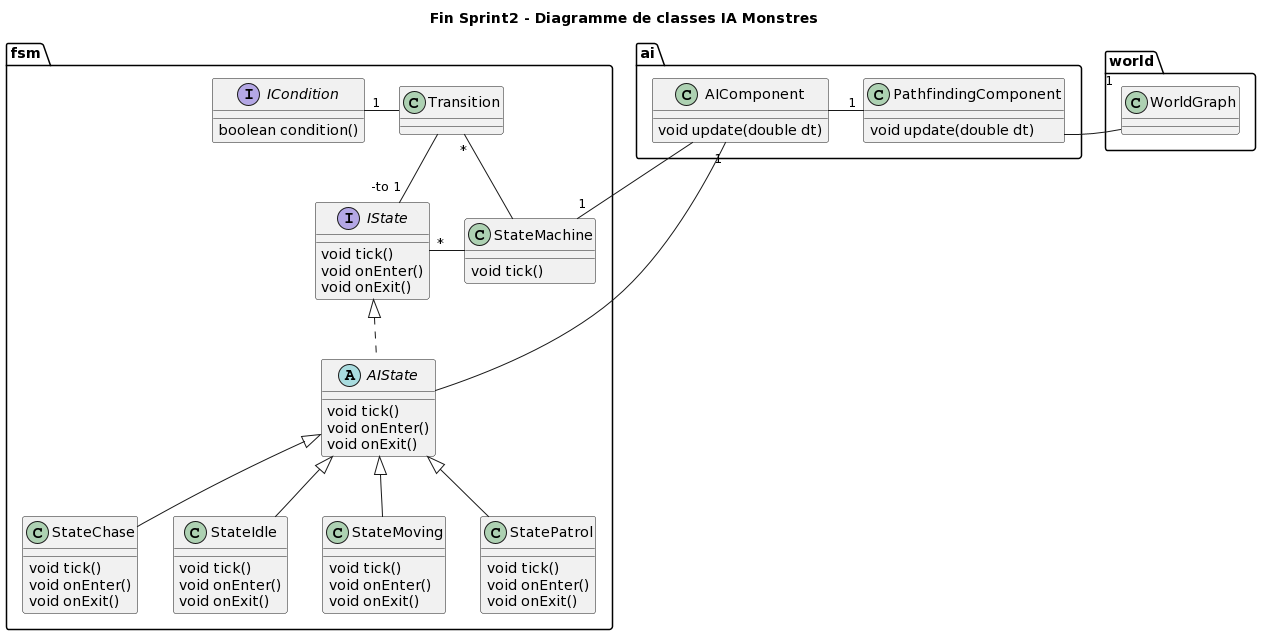

The diagram above was rendered by PlantUML. Its source (embedded in the PNG):
@startuml
title "Fin Sprint2 - Diagramme de classes IA Monstres"

package ai{
class PathfindingComponent{
void update(double dt)
}

class AIComponent{
void update(double dt)
}
}

package fsm{
class StateMachine{
void tick()
}

interface IState {
void tick()
void onEnter()
void onExit()
}

class Transition{

}

interface ICondition {
boolean condition()
}


abstract class AIState implements IState{
void tick()
void onEnter()
void onExit()
}

class StateChase extends AIState{
void tick()
void onEnter()
void onExit()
}

class StateIdle extends AIState{
void tick()
void onEnter()
void onExit()
}

class StateMoving extends AIState{
void tick()
void onEnter()
void onExit()
}

class StatePatrol extends AIState{
void tick()
void onEnter()
void onExit()
}

}

package world{
class WorldGraph{
}

}

AIComponent -"1" PathfindingComponent
AIComponent --"1" StateMachine

IState "*"- StateMachine
Transition "*"- StateMachine
Transition --"-to 1" IState
ICondition "1"- Transition
AIComponent "1"-- AIState
PathfindingComponent -"1" WorldGraph
@enduml